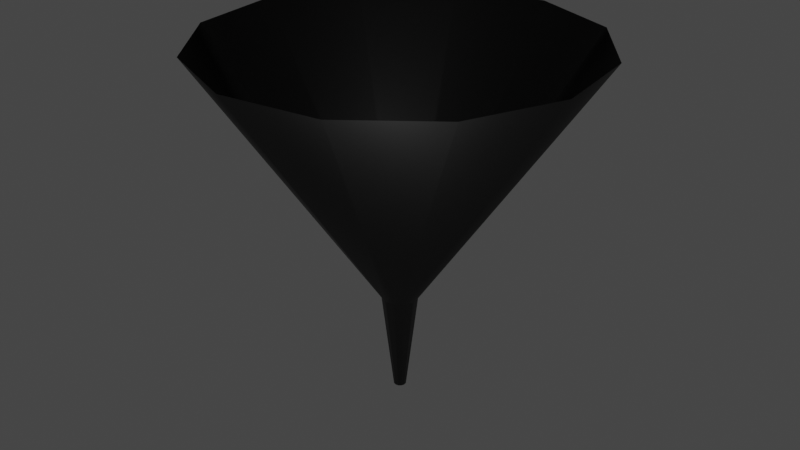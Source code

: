 # Source: funnel_fluid.blend  (saved by Blender 4.1.23; exported with 4.5.12 LTS)
import bpy
from mathutils import Matrix  # noqa: F401  (used for matrix-valued properties, if any)

bpy.ops.wm.read_factory_settings(use_empty=True)
scene = bpy.context.scene
scene.name = 'Scene'

# ---- collections
col_collection = bpy.data.collections.new('Collection'); scene.collection.children.link(col_collection)

# ---- images (referenced by path relative to the original .blend; pixels are not part of the script)
import os
ASSET_DIR = os.environ.get("B2B_ASSET_DIR", "")  # directory of the original .blend (textures are referenced by path, not embedded)
HERE = os.path.dirname(os.path.abspath(__file__))  # packed textures are extracted next to this script under _unpacked/

def load_image(name, relpath, width, height, colorspace="sRGB"):
    """Load a texture the original file referenced (path relative to the .blend, or extracted next to this script)."""
    p = next((c for c in (os.path.join(HERE, relpath), os.path.join(ASSET_DIR, relpath)) if relpath and os.path.exists(c)), "")
    if p:
        img = bpy.data.images.load(p, check_existing=True)
        img.name = name
    else:  # same state as the original file: an image datablock whose file is absent (Cycles renders it pink)
        img = bpy.data.images.new(name, width, height)
        img.source = "FILE"
        img.filepath = "//" + (relpath or name)
    img.colorspace_settings.name = colorspace
    return img
img_material_001_base_color_001 = load_image('Material.001 Base Color.001', '_unpacked/Material.001_Base_Color.7730356f.png', 1024, 1024, 'sRGB')

# ---- materials (node trees are filled in below, after node groups)
mat_material_002 = bpy.data.materials.new('Material.002')
mat_material_002.use_transparent_shadow = False

# ---- material node trees
mat_material_002.use_nodes = True; mat_material_002.node_tree.nodes.clear()
_N = mat_material_002.node_tree.nodes; _L = mat_material_002.node_tree.links
n0 = _N.new('ShaderNodeOutputMaterial'); n0.name = 'Material Output'; n0.location = (300, 300)
n1 = _N.new('ShaderNodeBsdfPrincipled'); n1.name = 'Principled BSDF'; n1.location = (10, 300)
n1.distribution = 'GGX'
n1.subsurface_method = 'BURLEY'
n1.inputs[3].default_value = 1.45
n1.inputs[27].default_value = (0.0, 0.0, 0.0, 1.0)
n1.inputs[28].default_value = 1.0
n2 = _N.new('ShaderNodeTexImage'); n2.name = 'Image Texture'; n2.location = (-280, 280)
n2.image = img_material_001_base_color_001
_L.new(n1.outputs[0], n0.inputs[0])
_L.new(n2.outputs[0], n1.inputs[0])
n0.is_active_output = True

# ---- world
world_world = bpy.data.worlds.new('World'); scene.world = world_world
world_world.use_nodes = True; world_world.node_tree.nodes.clear()
_N = world_world.node_tree.nodes; _L = world_world.node_tree.links
n0 = _N.new('ShaderNodeOutputWorld'); n0.name = 'World Output'; n0.location = (300, 300)
n1 = _N.new('ShaderNodeBackground'); n1.name = 'Background'; n1.location = (10, 300)
n1.inputs[0].default_value = (0.05088, 0.05088, 0.05088, 1.0)
_L.new(n1.outputs[0], n0.inputs[0])
n0.is_active_output = True
world_world.color = (0.05088, 0.05088, 0.05088)
world_world.use_sun_shadow = False
world_world.sun_shadow_jitter_overblur = 0.0

# ---- meshes
me_torus_002 = bpy.data.meshes.new('Torus.002')
me_torus_002.from_pydata([(0.8064, 0.334, 3.655), (-1.188, -9.021, 11.87), (0.2728, 0.113, 0.3791), (0.5313, 0.6924, 3.655), (-5.539, -7.219, 11.87), (0.1797, 0.2343, 0.3791), (0.1139, 0.8653, 3.655), (-0.5313, -0.6924, 3.655), (0.03854, 0.2927, 0.3791), (-0.334, 0.8064, 3.655), (-8.407, -3.482, 11.87), (-0.113, 0.2728, 0.3791), (-0.6924, 0.5313, 3.655), (-0.8064, -0.334, 3.655), (-0.2343, 0.1797, 0.3791), (-0.8653, 0.1139, 3.655), (-3.482, 8.407, 11.87), (-0.2927, 0.03854, 0.3791), (-0.8064, -0.334, 3.655), (0.6924, -0.5313, 3.655), (-0.2728, -0.113, 0.3791), (-0.5313, -0.6924, 3.655), (5.539, 7.219, 11.87), (-0.1797, -0.2343, 0.3791), (-0.1139, -0.8653, 3.655), (8.407, 3.482, 11.87), (-0.03854, -0.2927, 0.3791), (0.334, -0.8064, 3.655), (9.021, -1.188, 11.87), (0.113, -0.2728, 0.3791), (0.6924, -0.5313, 3.655), (7.219, -5.539, 11.87), (0.2343, -0.1797, 0.3791), (0.8653, -0.1139, 3.655), (-0.1139, -0.8653, 3.655), (0.2927, -0.03854, 0.3791), (8.407, 3.482, 11.87), (0.5313, 0.6924, 3.655), (5.539, 7.219, 11.87), (-0.334, 0.8064, 3.655), (1.188, 9.021, 11.87), (0.1139, 0.8653, 3.655), (-3.482, 8.407, 11.87), (-0.8653, 0.1139, 3.655), (-7.219, 5.539, 11.87), (-0.6924, 0.5313, 3.655), (-9.021, 1.188, 11.87), (0.334, -0.8064, 3.655), (-8.407, -3.482, 11.87), (-9.021, 1.188, 11.87), (-5.539, -7.219, 11.87), (-7.219, 5.539, 11.87), (-1.188, -9.021, 11.87), (0.8653, -0.1139, 3.655), (3.482, -8.407, 11.87), (3.482, -8.407, 11.87), (7.219, -5.539, 11.87), (1.188, 9.021, 11.87), (9.021, -1.188, 11.87), (0.8064, 0.334, 3.655)], [], [(19, 53, 28, 31), (8, 11, 9, 6), (3, 6, 41, 37), (44, 42, 16, 51), (30, 33, 53, 19), (47, 19, 31, 55), (5, 8, 6, 3), (11, 14, 12, 9), (6, 9, 39, 41), (54, 52, 1, 55), (14, 17, 15, 12), (27, 30, 19, 47), (36, 58, 28, 25), (17, 20, 18, 15), (41, 39, 16, 57), (0, 3, 37, 59), (20, 23, 21, 18), (24, 27, 47, 34), (23, 26, 24, 21), (33, 0, 59, 53), (26, 29, 27, 24), (58, 56, 31, 28), (29, 32, 30, 27), (39, 45, 51, 16), (32, 35, 33, 30), (48, 46, 49, 10), (2, 0, 33, 35), (53, 59, 25, 28), (13, 7, 4, 10), (21, 24, 34, 7), (5, 3, 0, 2), (43, 13, 10, 49), (45, 43, 49, 51), (59, 37, 22, 25), (37, 41, 57, 22), (40, 38, 22, 57), (50, 48, 10, 4), (46, 44, 51, 49), (56, 54, 55, 31), (34, 47, 55, 1), (38, 36, 25, 22), (18, 21, 7, 13), (9, 12, 45, 39), (15, 18, 13, 43), (52, 50, 4, 1), (7, 34, 1, 4), (42, 40, 57, 16), (12, 15, 43, 45), (2, 35, 32, 29, 26, 23, 20, 17, 14, 11, 8, 5)])
_uv = me_torus_002.uv_layers.new(name='UVMap')
_uv.uv.foreach_set('vector', [0.3958, 0.5833, 0.4792, 0.5833, 0.4792, 0.5833, 0.3958, 0.5833, 0.7292, 0.3333, 0.8125, 0.3333, 0.8125, 0.5833, 0.7292, 0.5833, 0.6458, 0.5833, 0.7292, 0.5833, 0.7292, 0.5833, 0.6458, 0.5833, 0.0, 0.0, 0.0, 0.0, 0.0, 0.0, 0.0, 0.0, 0.3958, 0.5833, 0.4792, 0.5833, 0.4792, 0.5833, 0.3958, 0.5833, 0.3125, 0.5833, 0.3958, 0.5833, 0.3958, 0.5833, 0.3125, 0.5833, 0.6458, 0.3333, 0.7292, 0.3333, 0.7292, 0.5833, 0.6458, 0.5833, 0.8125, 0.3333, 0.8958, 0.3333, 0.8958, 0.5833, 0.8125, 0.5833, 0.7292, 0.5833, 0.8125, 0.5833, 0.8125, 0.5833, 0.7292, 0.5833, 0.0, 0.0, 0.0, 0.0, 0.0, 0.0, 0.0, 0.0, 0.8958, 0.3333, 0.9792, 0.3333, 0.9792, 0.5833, 0.8958, 0.5833, 0.3125, 0.5833, 0.3958, 0.5833, 0.3958, 0.5833, 0.3125, 0.5833, 0.0, 0.0, 0.0, 0.0, 0.0, 0.0, 0.0, 0.0, 0.9792, 0.3333, 0.0625, 0.3333, 0.0625, 0.5833, 0.9792, 0.5833, 0.7292, 0.5833, 0.8125, 0.5833, 0.8125, 0.5833, 0.7292, 0.5833, 0.5625, 0.5833, 0.6458, 0.5833, 0.6458, 0.5833, 0.5625, 0.5833, 0.0625, 0.3333, 0.1458, 0.3333, 0.1458, 0.5833, 0.0625, 0.5833, 0.2292, 0.5833, 0.3125, 0.5833, 0.3125, 0.5833, 0.2292, 0.5833, 0.1458, 0.3333, 0.2292, 0.3333, 0.2292, 0.5833, 0.1458, 0.5833, 0.4792, 0.5833, 0.5625, 0.5833, 0.5625, 0.5833, 0.4792, 0.5833, 0.2292, 0.3333, 0.3125, 0.3333, 0.3125, 0.5833, 0.2292, 0.5833, 0.0, 0.0, 0.0, 0.0, 0.0, 0.0, 0.0, 0.0, 0.3125, 0.3333, 0.3958, 0.3333, 0.3958, 0.5833, 0.3125, 0.5833, 0.8125, 0.5833, 0.8958, 0.5833, 0.8958, 0.5833, 0.8125, 0.5833, 0.3958, 0.3333, 0.4792, 0.3333, 0.4792, 0.5833, 0.3958, 0.5833, 0.0, 0.0, 0.0, 0.0, 0.0, 0.0, 0.0, 0.0, 0.5625, 0.3333, 0.5625, 0.5833, 0.4792, 0.5833, 0.4792, 0.3333, 0.4792, 0.5833, 0.5625, 0.5833, 0.5625, 0.5833, 0.4792, 0.5833, 0.0625, 0.5833, 0.1458, 0.5833, 0.1458, 0.5833, 0.0625, 0.5833, 0.1458, 0.5833, 0.2292, 0.5833, 0.2292, 0.5833, 0.1458, 0.5833, 0.6458, 0.3333, 0.6458, 0.5833, 0.5625, 0.5833, 0.5625, 0.3333, 0.9792, 0.5833, 0.0625, 0.5833, 0.0625, 0.5833, 0.9792, 0.5833, 0.8958, 0.5833, 0.9792, 0.5833, 0.9792, 0.5833, 0.8958, 0.5833, 0.5625, 0.5833, 0.6458, 0.5833, 0.6458, 0.5833, 0.5625, 0.5833, 0.6458, 0.5833, 0.7292, 0.5833, 0.7292, 0.5833, 0.6458, 0.5833, 0.0, 0.0, 0.0, 0.0, 0.0, 0.0, 0.0, 0.0, 0.0, 0.0, 0.0, 0.0, 0.0, 0.0, 0.0, 0.0, 0.0, 0.0, 0.0, 0.0, 0.0, 0.0, 0.0, 0.0, 0.0, 0.0, 0.0, 0.0, 0.0, 0.0, 0.0, 0.0, 0.2292, 0.5833, 0.3125, 0.5833, 0.3125, 0.5833, 0.2292, 0.5833, 0.0, 0.0, 0.0, 0.0, 0.0, 0.0, 0.0, 0.0, 0.0625, 0.5833, 0.1458, 0.5833, 0.1458, 0.5833, 0.0625, 0.5833, 0.8125, 0.5833, 0.8958, 0.5833, 0.8958, 0.5833, 0.8125, 0.5833, 0.9792, 0.5833, 0.0625, 0.5833, 0.0625, 0.5833, 0.9792, 0.5833, 0.0, 0.0, 0.0, 0.0, 0.0, 0.0, 0.0, 0.0, 0.1458, 0.5833, 0.2292, 0.5833, 0.2292, 0.5833, 0.1458, 0.5833, 0.0, 0.0, 0.0, 0.0, 0.0, 0.0, 0.0, 0.0, 0.8958, 0.5833, 0.9792, 0.5833, 0.9792, 0.5833, 0.8958, 0.5833, 0.5625, 0.3333, 0.4792, 0.3333, 0.3958, 0.3333, 0.3125, 0.3333, 0.2292, 0.3333, 0.1458, 0.3333, 0.0625, 0.3333, 0.9792, 0.3333, 0.8958, 0.3333, 0.8125, 0.3333, 0.7292, 0.3333, 0.6458, 0.3333])
me_torus_002.materials.append(mat_material_002)
me_torus_002.use_remesh_preserve_volume = False
me_torus_002.use_remesh_preserve_attributes = False
me_torus_002.use_mirror_vertex_groups = False
me_torus_002.update()
me_torus_002.normals_split_custom_set([tuple(v) for v in zip(*[iter([0.642, -0.5306, -0.5534, 0.8292, -0.07878, -0.5534, 0.9402, -0.1314, 0.3143, 0.7577, -0.5719, 0.3143, 0.08141, 0.6316, -0.771, -0.2421, 0.589, -0.771, -0.3552, 0.8604, -0.3653, 0.1204, 0.9231, -0.3653, -0.9239, 0.3827, -4.371e-08, 0.0, 0.0, 1.0, -0.9239, 0.3827, -4.371e-08, 0.0, 0.0, 1.0, 0.0, 0.0, 1.0, 0.0, 0.0, 1.0, 0.0, 0.0, 1.0, 0.0, 0.0, 1.0, 0.3827, 0.9239, -4.371e-08, 0.0, 0.0, 1.0, 0.3827, 0.9239, -4.371e-08, 0.0, 0.0, 1.0, 0.2907, -0.7805, -0.5534, 0.6787, -0.4828, -0.5534, 0.7485, -0.5839, 0.3143, 0.3703, -0.8742, 0.3143, 0.3863, 0.5063, -0.771, 0.08486, 0.6311, -0.771, 0.1226, 0.9228, -0.3653, 0.5658, 0.7392, -0.3653, -0.2453, 0.5877, -0.771, -0.5042, 0.3891, -0.771, -0.7379, 0.5675, -0.3653, -0.3572, 0.8596, -0.3653, -0.9914, -0.1305, -4.371e-08, 0.0, 0.0, 1.0, -0.9915, -0.1305, -4.371e-08, 0.0, 0.0, 1.0, 0.0, 0.0, 1.0, 0.0, 0.0, 1.0, 0.0, 0.0, 1.0, 0.0, 0.0, 1.0, -0.5063, 0.3863, -0.771, -0.6311, 0.08486, -0.771, -0.9228, 0.1226, -0.3653, -0.7392, 0.5658, -0.3653, 0.7934, 0.6088, -4.371e-08, 0.0, 0.0, 1.0, 0.7934, 0.6087, -4.371e-08, 0.0, 0.0, 1.0, 0.0, 0.0, 1.0, 0.0, 0.0, 1.0, 0.0, 0.0, 1.0, 0.0, 0.0, 1.0, -0.6316, 0.08141, -0.771, -0.589, -0.2421, -0.771, -0.8604, -0.3552, -0.3653, -0.9231, 0.1204, -0.3653, 0.1385, 0.8213, -0.5534, -0.3464, 0.7575, -0.5534, -0.3563, 0.8799, 0.3143, 0.1164, 0.9422, 0.3143, -0.6088, 0.7934, -4.371e-08, 0.0, 0.0, 1.0, -0.6087, 0.7934, -4.371e-08, 0.0, 0.0, 1.0, -0.5877, -0.2453, -0.771, -0.3891, -0.5042, -0.771, -0.5675, -0.7379, -0.3653, -0.8596, -0.3572, -0.3653, 0.9914, 0.1305, -4.371e-08, 0.0, 0.0, 1.0, 0.9915, 0.1305, -4.371e-08, 0.0, 0.0, 1.0, -0.3863, -0.5063, -0.771, -0.08486, -0.6311, -0.771, -0.1226, -0.9228, -0.3653, -0.5658, -0.7392, -0.3653, -0.1305, 0.9914, -4.371e-08, 0.0, 0.0, 1.0, -0.1305, 0.9915, -4.371e-08, 0.0, 0.0, 1.0, -0.08141, -0.6316, -0.771, 0.2421, -0.589, -0.771, 0.3552, -0.8604, -0.3653, -0.1204, -0.9231, -0.3653, 0.0, 0.0, 1.0, 0.0, 0.0, 1.0, 0.0, 0.0, 1.0, 0.0, 0.0, 1.0, 0.2453, -0.5877, -0.771, 0.5042, -0.3891, -0.771, 0.7379, -0.5675, -0.3653, 0.3572, -0.8596, -0.3653, -0.2907, 0.7805, -0.5534, -0.6787, 0.4828, -0.5534, -0.7485, 0.5839, 0.3143, -0.3703, 0.8742, 0.3143, 0.5063, -0.3863, -0.771, 0.6311, -0.08486, -0.771, 0.9228, -0.1226, -0.3653, 0.7392, -0.5658, -0.3653, 0.0, 0.0, 1.0, 0.0, 0.0, 1.0, 0.0, 0.0, 1.0, 0.0, 0.0, 1.0, 0.589, 0.2421, -0.771, 0.8604, 0.3552, -0.3653, 0.9231, -0.1204, -0.3653, 0.6316, -0.08141, -0.771, 0.8213, -0.1385, -0.5534, 0.7575, 0.3464, -0.5534, 0.8799, 0.3563, 0.3143, 0.9422, -0.1164, 0.3143, -0.7805, -0.2907, -0.5534, -0.4828, -0.6787, -0.5534, -0.5839, -0.7485, 0.3143, -0.8742, -0.3703, 0.3143, 0.9239, -0.3827, -4.371e-08, 0.0, 0.0, 1.0, 0.9239, -0.3827, -4.371e-08, 0.0, 0.0, 1.0, 0.3891, 0.5042, -0.771, 0.5675, 0.7379, -0.3653, 0.8596, 0.3572, -0.3653, 0.5877, 0.2453, -0.771, -0.8213, 0.1385, -0.5534, -0.7575, -0.3464, -0.5534, -0.8799, -0.3563, 0.3143, -0.9422, 0.1164, 0.3143, -0.642, 0.5306, -0.5534, -0.8292, 0.07878, -0.5534, -0.9402, 0.1314, 0.3143, -0.7577, 0.5719, 0.3143, 0.7805, 0.2907, -0.5534, 0.4828, 0.6787, -0.5534, 0.5839, 0.7485, 0.3143, 0.8742, 0.3703, 0.3143, 0.5306, 0.642, -0.5534, 0.07878, 0.8292, -0.5534, 0.1314, 0.9402, 0.3143, 0.5719, 0.7577, 0.3143, 0.0, 0.0, 1.0, 0.0, 0.0, 1.0, 0.0, 0.0, 1.0, 0.0, 0.0, 1.0, 0.0, 0.0, 1.0, 0.0, 0.0, 1.0, 0.0, 0.0, 1.0, 0.0, 0.0, 1.0, 0.0, 0.0, 1.0, 0.0, 0.0, 1.0, 0.0, 0.0, 1.0, 0.0, 0.0, 1.0, 0.0, 0.0, 1.0, 0.0, 0.0, 1.0, 0.0, 0.0, 1.0, 0.0, 0.0, 1.0, -0.1385, -0.8213, -0.5534, 0.3464, -0.7575, -0.5534, 0.3563, -0.8799, 0.3143, -0.1164, -0.9422, 0.3143, 0.0, 0.0, 1.0, 0.0, 0.0, 1.0, 0.0, 0.0, 1.0, 0.0, 0.0, 1.0, 0.6088, -0.7934, -4.371e-08, 0.0, 0.0, 1.0, 0.6087, -0.7934, -4.371e-08, 0.0, 0.0, 1.0, -0.7934, -0.6088, -4.371e-08, 0.0, 0.0, 1.0, -0.7934, -0.6087, -4.371e-08, 0.0, 0.0, 1.0, 0.1305, -0.9914, -4.371e-08, 0.0, 0.0, 1.0, 0.1305, -0.9915, -4.371e-08, 0.0, 0.0, 1.0, 0.0, 0.0, 1.0, 0.0, 0.0, 1.0, 0.0, 0.0, 1.0, 0.0, 0.0, 1.0, -0.5306, -0.642, -0.5534, -0.07878, -0.8292, -0.5534, -0.1314, -0.9402, 0.3143, -0.5719, -0.7577, 0.3143, 0.0, 0.0, 1.0, 0.0, 0.0, 1.0, 0.0, 0.0, 1.0, 0.0, 0.0, 1.0, -0.3827, -0.9239, -4.371e-08, 0.0, 0.0, 1.0, -0.3827, -0.9239, -4.371e-08, 0.0, 0.0, 1.0, 0.4712, 0.4857, -0.7363, 0.5808, -0.3472, -0.7363, 0.3294, -0.5911, -0.7363, -0.01027, -0.6766, -0.7363, -0.3472, -0.5808, -0.7363, -0.5911, -0.3294, -0.7363, -0.6766, 0.01027, -0.7363, -0.5808, 0.3472, -0.7363, -0.3294, 0.5911, -0.7363, 0.01027, 0.6766, -0.7363, 0.3472, 0.5808, -0.7363, 0.5911, 0.3294, -0.7363])] * 3)])

# ---- objects
ob_torus_002 = bpy.data.objects.new('Torus.002', me_torus_002)

# ---- transforms, parenting, visibility, modifiers, constraints
ob_torus_002.location = (0.0, 0.0, -0.32)
ob_torus_002.scale = (0.435, 0.435, 0.645)
ob_torus_002.lineart.crease_threshold = 0.0

# ---- collection membership
col_collection.objects.link(ob_torus_002)

# ---- scene / render settings (as saved in the file)
scene.frame_start = 1; scene.frame_end = 250; scene.frame_set(1)
scene.render.engine = 'BLENDER_EEVEE_NEXT'
scene.cycles.use_denoising = False
scene.cycles.samples = 128
scene.cycles.sampling_pattern = 'TABULATED_SOBOL'
scene.cycles.use_adaptive_sampling = False
scene.cycles.use_light_tree = False
scene.eevee.ray_tracing_options.trace_max_roughness = 0.0
scene.view_settings.view_transform = 'Filmic'
bpy.context.view_layer.update()

# ---- added for rendering (the .blend has no active camera and no usable light): camera, sun
cam_auto = bpy.data.cameras.new('AutoCamera')
cam_auto.lens = 50.0
cam_auto.sensor_width = 36.0
cam_auto.clip_end = 1000.0
ob_auto_camera = bpy.data.objects.new('AutoCamera', cam_auto)
scene.collection.objects.link(ob_auto_camera)
ob_auto_camera.location = (12.3501, -14.8201, 13.5118)
ob_auto_camera.rotation_euler = (1.09748, -7.21219e-08, 0.694738)
scene.camera = ob_auto_camera
light_auto_sun = bpy.data.lights.new('AutoSun', 'SUN')
light_auto_sun.energy = 3.0
light_auto_sun.angle = 0.0523599
ob_auto_sun = bpy.data.objects.new('AutoSun', light_auto_sun)
scene.collection.objects.link(ob_auto_sun)
ob_auto_sun.rotation_euler = (0.872665, 0.174533, 0.523599)
bpy.context.view_layer.update()
